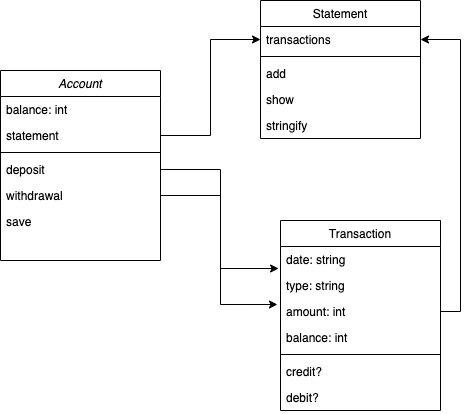

The diagram above was exported from draw.io. Its source (the exported page's mxGraphModel, read from the mxfile embedded in the PNG):
<mxGraphModel dx="568" dy="535" grid="1" gridSize="10" guides="1" tooltips="1" connect="1" arrows="1" fold="1" page="1" pageScale="1" pageWidth="827" pageHeight="1169" math="0" shadow="0">
  <root>
    <mxCell id="WIyWlLk6GJQsqaUBKTNV-0" />
    <mxCell id="WIyWlLk6GJQsqaUBKTNV-1" parent="WIyWlLk6GJQsqaUBKTNV-0" />
    <mxCell id="nrOfZipEaq_hHd8gFq-Q-12" style="edgeStyle=orthogonalEdgeStyle;rounded=0;orthogonalLoop=1;jettySize=auto;html=1;entryX=-0.019;entryY=0.231;entryDx=0;entryDy=0;entryPerimeter=0;" parent="WIyWlLk6GJQsqaUBKTNV-1" source="zkfFHV4jXpPFQw0GAbJ--5" target="nrOfZipEaq_hHd8gFq-Q-6" edge="1">
      <mxGeometry relative="1" as="geometry">
        <mxPoint x="380" y="240" as="sourcePoint" />
      </mxGeometry>
    </mxCell>
    <mxCell id="nrOfZipEaq_hHd8gFq-Q-13" style="edgeStyle=orthogonalEdgeStyle;rounded=0;orthogonalLoop=1;jettySize=auto;html=1;exitX=1;exitY=0.5;exitDx=0;exitDy=0;entryX=1;entryY=0.5;entryDx=0;entryDy=0;" parent="WIyWlLk6GJQsqaUBKTNV-1" source="nrOfZipEaq_hHd8gFq-Q-6" target="zkfFHV4jXpPFQw0GAbJ--18" edge="1">
      <mxGeometry relative="1" as="geometry" />
    </mxCell>
    <mxCell id="nrOfZipEaq_hHd8gFq-Q-3" value="Transaction" style="swimlane;fontStyle=0;align=center;verticalAlign=top;childLayout=stackLayout;horizontal=1;startSize=26;horizontalStack=0;resizeParent=1;resizeLast=0;collapsible=1;marginBottom=0;rounded=0;shadow=0;strokeWidth=1;" parent="WIyWlLk6GJQsqaUBKTNV-1" vertex="1">
      <mxGeometry x="470" y="260" width="160" height="190" as="geometry">
        <mxRectangle x="550" y="140" width="160" height="26" as="alternateBounds" />
      </mxGeometry>
    </mxCell>
    <mxCell id="nrOfZipEaq_hHd8gFq-Q-8" value="date: string" style="text;align=left;verticalAlign=top;spacingLeft=4;spacingRight=4;overflow=hidden;rotatable=0;points=[[0,0.5],[1,0.5]];portConstraint=eastwest;" parent="nrOfZipEaq_hHd8gFq-Q-3" vertex="1">
      <mxGeometry y="26" width="160" height="26" as="geometry" />
    </mxCell>
    <mxCell id="nrOfZipEaq_hHd8gFq-Q-4" value="type: string&#10;" style="text;align=left;verticalAlign=top;spacingLeft=4;spacingRight=4;overflow=hidden;rotatable=0;points=[[0,0.5],[1,0.5]];portConstraint=eastwest;" parent="nrOfZipEaq_hHd8gFq-Q-3" vertex="1">
      <mxGeometry y="52" width="160" height="26" as="geometry" />
    </mxCell>
    <mxCell id="nrOfZipEaq_hHd8gFq-Q-6" value="amount: int&#10;" style="text;align=left;verticalAlign=top;spacingLeft=4;spacingRight=4;overflow=hidden;rotatable=0;points=[[0,0.5],[1,0.5]];portConstraint=eastwest;" parent="nrOfZipEaq_hHd8gFq-Q-3" vertex="1">
      <mxGeometry y="78" width="160" height="26" as="geometry" />
    </mxCell>
    <mxCell id="nrOfZipEaq_hHd8gFq-Q-14" value="balance: int" style="text;align=left;verticalAlign=top;spacingLeft=4;spacingRight=4;overflow=hidden;rotatable=0;points=[[0,0.5],[1,0.5]];portConstraint=eastwest;" parent="nrOfZipEaq_hHd8gFq-Q-3" vertex="1">
      <mxGeometry y="104" width="160" height="26" as="geometry" />
    </mxCell>
    <mxCell id="nrOfZipEaq_hHd8gFq-Q-5" value="" style="line;html=1;strokeWidth=1;align=left;verticalAlign=middle;spacingTop=-1;spacingLeft=3;spacingRight=3;rotatable=0;labelPosition=right;points=[];portConstraint=eastwest;" parent="nrOfZipEaq_hHd8gFq-Q-3" vertex="1">
      <mxGeometry y="130" width="160" height="8" as="geometry" />
    </mxCell>
    <mxCell id="o4ysf2010JjXX-dRRNxw-0" value="credit?" style="text;align=left;verticalAlign=top;spacingLeft=4;spacingRight=4;overflow=hidden;rotatable=0;points=[[0,0.5],[1,0.5]];portConstraint=eastwest;" vertex="1" parent="nrOfZipEaq_hHd8gFq-Q-3">
      <mxGeometry y="138" width="160" height="26" as="geometry" />
    </mxCell>
    <mxCell id="o4ysf2010JjXX-dRRNxw-1" value="debit?" style="text;align=left;verticalAlign=top;spacingLeft=4;spacingRight=4;overflow=hidden;rotatable=0;points=[[0,0.5],[1,0.5]];portConstraint=eastwest;" vertex="1" parent="nrOfZipEaq_hHd8gFq-Q-3">
      <mxGeometry y="164" width="160" height="26" as="geometry" />
    </mxCell>
    <mxCell id="zkfFHV4jXpPFQw0GAbJ--17" value="Statement" style="swimlane;fontStyle=0;align=center;verticalAlign=top;childLayout=stackLayout;horizontal=1;startSize=26;horizontalStack=0;resizeParent=1;resizeLast=0;collapsible=1;marginBottom=0;rounded=0;shadow=0;strokeWidth=1;" parent="WIyWlLk6GJQsqaUBKTNV-1" vertex="1">
      <mxGeometry x="450" y="40" width="160" height="138" as="geometry">
        <mxRectangle x="550" y="140" width="160" height="26" as="alternateBounds" />
      </mxGeometry>
    </mxCell>
    <mxCell id="zkfFHV4jXpPFQw0GAbJ--18" value="transactions" style="text;align=left;verticalAlign=top;spacingLeft=4;spacingRight=4;overflow=hidden;rotatable=0;points=[[0,0.5],[1,0.5]];portConstraint=eastwest;" parent="zkfFHV4jXpPFQw0GAbJ--17" vertex="1">
      <mxGeometry y="26" width="160" height="26" as="geometry" />
    </mxCell>
    <mxCell id="zkfFHV4jXpPFQw0GAbJ--23" value="" style="line;html=1;strokeWidth=1;align=left;verticalAlign=middle;spacingTop=-1;spacingLeft=3;spacingRight=3;rotatable=0;labelPosition=right;points=[];portConstraint=eastwest;" parent="zkfFHV4jXpPFQw0GAbJ--17" vertex="1">
      <mxGeometry y="52" width="160" height="8" as="geometry" />
    </mxCell>
    <mxCell id="zkfFHV4jXpPFQw0GAbJ--24" value="add" style="text;align=left;verticalAlign=top;spacingLeft=4;spacingRight=4;overflow=hidden;rotatable=0;points=[[0,0.5],[1,0.5]];portConstraint=eastwest;" parent="zkfFHV4jXpPFQw0GAbJ--17" vertex="1">
      <mxGeometry y="60" width="160" height="26" as="geometry" />
    </mxCell>
    <mxCell id="o4ysf2010JjXX-dRRNxw-2" value="show" style="text;align=left;verticalAlign=top;spacingLeft=4;spacingRight=4;overflow=hidden;rotatable=0;points=[[0,0.5],[1,0.5]];portConstraint=eastwest;" vertex="1" parent="zkfFHV4jXpPFQw0GAbJ--17">
      <mxGeometry y="86" width="160" height="26" as="geometry" />
    </mxCell>
    <mxCell id="o4ysf2010JjXX-dRRNxw-3" value="stringify" style="text;align=left;verticalAlign=top;spacingLeft=4;spacingRight=4;overflow=hidden;rotatable=0;points=[[0,0.5],[1,0.5]];portConstraint=eastwest;" vertex="1" parent="zkfFHV4jXpPFQw0GAbJ--17">
      <mxGeometry y="112" width="160" height="26" as="geometry" />
    </mxCell>
    <mxCell id="zkfFHV4jXpPFQw0GAbJ--0" value="Account" style="swimlane;fontStyle=2;align=center;verticalAlign=top;childLayout=stackLayout;horizontal=1;startSize=26;horizontalStack=0;resizeParent=1;resizeLast=0;collapsible=1;marginBottom=0;rounded=0;shadow=0;strokeWidth=1;" parent="WIyWlLk6GJQsqaUBKTNV-1" vertex="1">
      <mxGeometry x="190" y="110" width="160" height="190" as="geometry">
        <mxRectangle x="230" y="140" width="160" height="26" as="alternateBounds" />
      </mxGeometry>
    </mxCell>
    <mxCell id="zkfFHV4jXpPFQw0GAbJ--1" value="balance: int" style="text;align=left;verticalAlign=top;spacingLeft=4;spacingRight=4;overflow=hidden;rotatable=0;points=[[0,0.5],[1,0.5]];portConstraint=eastwest;" parent="zkfFHV4jXpPFQw0GAbJ--0" vertex="1">
      <mxGeometry y="26" width="160" height="26" as="geometry" />
    </mxCell>
    <mxCell id="zkfFHV4jXpPFQw0GAbJ--3" value="statement" style="text;align=left;verticalAlign=top;spacingLeft=4;spacingRight=4;overflow=hidden;rotatable=0;points=[[0,0.5],[1,0.5]];portConstraint=eastwest;rounded=0;shadow=0;html=0;" parent="zkfFHV4jXpPFQw0GAbJ--0" vertex="1">
      <mxGeometry y="52" width="160" height="26" as="geometry" />
    </mxCell>
    <mxCell id="zkfFHV4jXpPFQw0GAbJ--4" value="" style="line;html=1;strokeWidth=1;align=left;verticalAlign=middle;spacingTop=-1;spacingLeft=3;spacingRight=3;rotatable=0;labelPosition=right;points=[];portConstraint=eastwest;" parent="zkfFHV4jXpPFQw0GAbJ--0" vertex="1">
      <mxGeometry y="78" width="160" height="8" as="geometry" />
    </mxCell>
    <mxCell id="zkfFHV4jXpPFQw0GAbJ--5" value="deposit&#10;" style="text;align=left;verticalAlign=top;spacingLeft=4;spacingRight=4;overflow=hidden;rotatable=0;points=[[0,0.5],[1,0.5]];portConstraint=eastwest;" parent="zkfFHV4jXpPFQw0GAbJ--0" vertex="1">
      <mxGeometry y="86" width="160" height="26" as="geometry" />
    </mxCell>
    <mxCell id="nrOfZipEaq_hHd8gFq-Q-0" value="withdrawal" style="text;align=left;verticalAlign=top;spacingLeft=4;spacingRight=4;overflow=hidden;rotatable=0;points=[[0,0.5],[1,0.5]];portConstraint=eastwest;" parent="zkfFHV4jXpPFQw0GAbJ--0" vertex="1">
      <mxGeometry y="112" width="160" height="26" as="geometry" />
    </mxCell>
    <mxCell id="nrOfZipEaq_hHd8gFq-Q-1" value="save" style="text;align=left;verticalAlign=top;spacingLeft=4;spacingRight=4;overflow=hidden;rotatable=0;points=[[0,0.5],[1,0.5]];portConstraint=eastwest;" parent="zkfFHV4jXpPFQw0GAbJ--0" vertex="1">
      <mxGeometry y="138" width="160" height="26" as="geometry" />
    </mxCell>
    <mxCell id="o4ysf2010JjXX-dRRNxw-4" style="edgeStyle=orthogonalEdgeStyle;rounded=0;orthogonalLoop=1;jettySize=auto;html=1;exitX=1;exitY=0.5;exitDx=0;exitDy=0;entryX=0;entryY=0.5;entryDx=0;entryDy=0;" edge="1" parent="WIyWlLk6GJQsqaUBKTNV-1" source="zkfFHV4jXpPFQw0GAbJ--3" target="zkfFHV4jXpPFQw0GAbJ--18">
      <mxGeometry relative="1" as="geometry" />
    </mxCell>
    <mxCell id="o4ysf2010JjXX-dRRNxw-5" style="edgeStyle=orthogonalEdgeStyle;rounded=0;orthogonalLoop=1;jettySize=auto;html=1;exitX=1;exitY=0.5;exitDx=0;exitDy=0;entryX=-0.012;entryY=0.846;entryDx=0;entryDy=0;entryPerimeter=0;" edge="1" parent="WIyWlLk6GJQsqaUBKTNV-1" source="nrOfZipEaq_hHd8gFq-Q-0" target="nrOfZipEaq_hHd8gFq-Q-8">
      <mxGeometry relative="1" as="geometry">
        <mxPoint x="460" y="310" as="targetPoint" />
      </mxGeometry>
    </mxCell>
  </root>
</mxGraphModel>